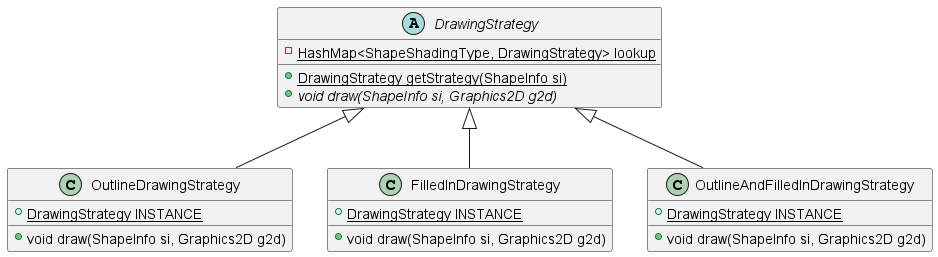

The diagram above was rendered by PlantUML. Its source (embedded in the PNG):
@startuml DrawingStrategy

abstract class DrawingStrategy {
    - {static} HashMap<ShapeShadingType, DrawingStrategy> lookup
    + {static} DrawingStrategy getStrategy(ShapeInfo si)
    + {abstract} void draw(ShapeInfo si, Graphics2D g2d)
}

class OutlineDrawingStrategy {
    + {static} DrawingStrategy INSTANCE
    + void draw(ShapeInfo si, Graphics2D g2d)
}

class FilledInDrawingStrategy {
    + {static} DrawingStrategy INSTANCE
    + void draw(ShapeInfo si, Graphics2D g2d)
}

class OutlineAndFilledInDrawingStrategy {
    + {static} DrawingStrategy INSTANCE
    + void draw(ShapeInfo si, Graphics2D g2d)
}

DrawingStrategy <|-- OutlineDrawingStrategy
DrawingStrategy <|-- FilledInDrawingStrategy
DrawingStrategy <|-- OutlineAndFilledInDrawingStrategy

@enduml